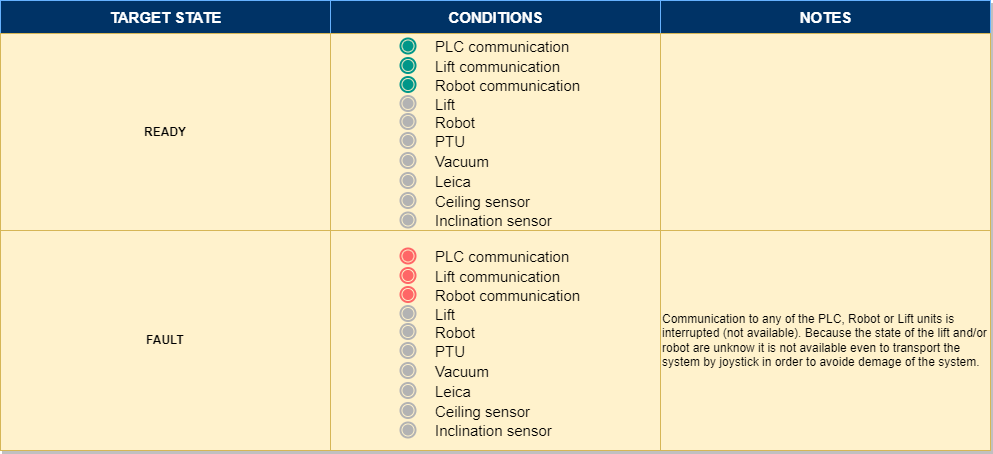

The diagram above was exported from draw.io. Its source (the exported page's mxGraphModel, read from the mxfile embedded in the PNG):
<mxGraphModel dx="2040" dy="1450" grid="1" gridSize="10" guides="1" tooltips="1" connect="1" arrows="1" fold="1" page="1" pageScale="1" pageWidth="1169" pageHeight="827" math="0" shadow="0">
  <root>
    <mxCell id="0" />
    <mxCell id="1" parent="0" />
    <mxCell id="4" value="Assets" style="childLayout=tableLayout;recursiveResize=0;strokeColor=#66B2FF;fillColor=#99FFFF;shadow=1;fontColor=#FFFFFF;" vertex="1" parent="1">
      <mxGeometry x="80" y="405" width="990" height="450" as="geometry" />
    </mxCell>
    <mxCell id="5" style="shape=tableRow;horizontal=0;startSize=0;swimlaneHead=0;swimlaneBody=0;top=0;left=0;bottom=0;right=0;dropTarget=0;collapsible=0;recursiveResize=0;expand=0;fontStyle=0;strokeColor=inherit;fillColor=#ffffff;" vertex="1" parent="4">
      <mxGeometry width="990" height="33" as="geometry" />
    </mxCell>
    <mxCell id="7" value="&lt;font style=&quot;font-size: 15px;&quot;&gt;TARGET STATE&lt;/font&gt;" style="connectable=0;recursiveResize=0;strokeColor=inherit;fillColor=#003366;align=center;fontStyle=1;fontColor=#FFFFFF;html=1;fontSize=15;" vertex="1" parent="5">
      <mxGeometry width="330" height="33" as="geometry">
        <mxRectangle width="330" height="33" as="alternateBounds" />
      </mxGeometry>
    </mxCell>
    <mxCell id="8" value="CONDITIONS" style="connectable=0;recursiveResize=0;strokeColor=inherit;fillColor=#003366;align=center;fontStyle=1;fontColor=#FFFFFF;html=1;fontSize=15;" vertex="1" parent="5">
      <mxGeometry x="330" width="330" height="33" as="geometry">
        <mxRectangle width="330" height="33" as="alternateBounds" />
      </mxGeometry>
    </mxCell>
    <mxCell id="9" value="NOTES" style="connectable=0;recursiveResize=0;strokeColor=inherit;fillColor=#003366;align=center;fontStyle=1;fontColor=#FFFFFF;html=1;fontSize=15;" vertex="1" parent="5">
      <mxGeometry x="660" width="330" height="33" as="geometry">
        <mxRectangle width="330" height="33" as="alternateBounds" />
      </mxGeometry>
    </mxCell>
    <mxCell id="10" value="" style="shape=tableRow;horizontal=0;startSize=0;swimlaneHead=0;swimlaneBody=0;top=0;left=0;bottom=0;right=0;dropTarget=0;collapsible=0;recursiveResize=0;expand=0;fontStyle=0;strokeColor=inherit;fillColor=#ffffff;" vertex="1" parent="4">
      <mxGeometry y="33" width="990" height="197" as="geometry" />
    </mxCell>
    <mxCell id="12" value="&lt;b&gt;READY&lt;/b&gt;" style="connectable=0;recursiveResize=0;strokeColor=#d6b656;fillColor=#fff2cc;align=center;whiteSpace=wrap;html=1;" vertex="1" parent="10">
      <mxGeometry width="330" height="197" as="geometry">
        <mxRectangle width="330" height="197" as="alternateBounds" />
      </mxGeometry>
    </mxCell>
    <mxCell id="13" value="&lt;div&gt;&lt;br&gt;&lt;/div&gt;" style="connectable=0;recursiveResize=0;strokeColor=#d6b656;fillColor=#fff2cc;align=left;whiteSpace=wrap;html=1;container=1;" vertex="1" parent="10">
      <mxGeometry x="330" width="330" height="197" as="geometry">
        <mxRectangle width="330" height="197" as="alternateBounds" />
      </mxGeometry>
    </mxCell>
    <mxCell id="14" value="" style="group" vertex="1" connectable="0" parent="13">
      <mxGeometry x="70" y="5" width="15" height="189" as="geometry" />
    </mxCell>
    <mxCell id="15" value="Inclination sensor" style="dashed=0;shape=mxgraph.gmdl.radiobutton;fontSize=15;fontColor=#000000;spacingTop=0;spacing=20;labelPosition=right;verticalLabelPosition=middle;align=left;verticalAlign=middle;strokeWidth=2;strokeColor=#B3B3B3;fillColor=#B3B3B3;movable=1;resizable=1;rotatable=1;deletable=1;editable=1;connectable=1;shadow=0;" vertex="1" parent="14">
      <mxGeometry y="174" width="15" height="15" as="geometry" />
    </mxCell>
    <mxCell id="16" value="PLC communication" style="dashed=0;shape=mxgraph.gmdl.radiobutton;fontSize=15;fontColor=#000000;spacingTop=0;spacing=20;labelPosition=right;verticalLabelPosition=middle;align=left;verticalAlign=middle;strokeWidth=2;strokeColor=#009688;fillColor=#009688;movable=1;resizable=1;rotatable=1;deletable=1;editable=1;connectable=1;shadow=0;" vertex="1" parent="14">
      <mxGeometry width="15" height="15" as="geometry" />
    </mxCell>
    <mxCell id="17" value="Lift communication" style="dashed=0;shape=mxgraph.gmdl.radiobutton;fontSize=15;fontColor=#000000;spacingTop=0;spacing=20;labelPosition=right;verticalLabelPosition=middle;align=left;verticalAlign=middle;strokeWidth=2;strokeColor=#009688;fillColor=#009688;movable=1;resizable=1;rotatable=1;deletable=1;editable=1;connectable=1;shadow=0;" vertex="1" parent="14">
      <mxGeometry y="19.5" width="15" height="15" as="geometry" />
    </mxCell>
    <mxCell id="18" value="PTU" style="dashed=0;shape=mxgraph.gmdl.radiobutton;fontSize=15;fontColor=#000000;spacingTop=0;spacing=20;labelPosition=right;verticalLabelPosition=middle;align=left;verticalAlign=middle;strokeWidth=2;strokeColor=#B3B3B3;fillColor=#B3B3B3;movable=1;resizable=1;rotatable=1;deletable=1;editable=1;connectable=1;shadow=0;" vertex="1" parent="14">
      <mxGeometry y="94.5" width="15" height="15" as="geometry" />
    </mxCell>
    <mxCell id="19" value="Vacuum" style="dashed=0;shape=mxgraph.gmdl.radiobutton;fontSize=15;fontColor=#000000;spacingTop=0;spacing=20;labelPosition=right;verticalLabelPosition=middle;align=left;verticalAlign=middle;strokeWidth=2;strokeColor=#B3B3B3;fillColor=#B3B3B3;movable=1;resizable=1;rotatable=1;deletable=1;editable=1;connectable=1;shadow=0;" vertex="1" parent="14">
      <mxGeometry y="114.5" width="15" height="15" as="geometry" />
    </mxCell>
    <mxCell id="20" value="Leica" style="dashed=0;shape=mxgraph.gmdl.radiobutton;fontSize=15;fontColor=#000000;spacingTop=0;spacing=20;labelPosition=right;verticalLabelPosition=middle;align=left;verticalAlign=middle;strokeWidth=2;strokeColor=#B3B3B3;fillColor=#B3B3B3;movable=1;resizable=1;rotatable=1;deletable=1;editable=1;connectable=1;shadow=0;" vertex="1" parent="14">
      <mxGeometry y="134.5" width="15" height="15" as="geometry" />
    </mxCell>
    <mxCell id="21" value="Ceiling sensor" style="dashed=0;shape=mxgraph.gmdl.radiobutton;fontSize=15;fontColor=#000000;spacingTop=0;spacing=20;labelPosition=right;verticalLabelPosition=middle;align=left;verticalAlign=middle;strokeWidth=2;strokeColor=#B3B3B3;fillColor=#B3B3B3;movable=1;resizable=1;rotatable=1;deletable=1;editable=1;connectable=1;shadow=0;" vertex="1" parent="14">
      <mxGeometry y="154.5" width="15" height="15" as="geometry" />
    </mxCell>
    <mxCell id="22" value="Robot communication" style="dashed=0;shape=mxgraph.gmdl.radiobutton;fontSize=15;fontColor=#000000;spacingTop=0;spacing=20;labelPosition=right;verticalLabelPosition=middle;align=left;verticalAlign=middle;strokeWidth=2;strokeColor=#009688;fillColor=#009688;movable=1;resizable=1;rotatable=1;deletable=1;editable=1;connectable=1;shadow=0;" vertex="1" parent="14">
      <mxGeometry y="38.5" width="15" height="15" as="geometry" />
    </mxCell>
    <mxCell id="23" value="Lift" style="dashed=0;shape=mxgraph.gmdl.radiobutton;fontSize=15;fontColor=#000000;spacingTop=0;spacing=20;labelPosition=right;verticalLabelPosition=middle;align=left;verticalAlign=middle;strokeWidth=2;strokeColor=#B3B3B3;fillColor=#B3B3B3;movable=1;resizable=1;rotatable=1;deletable=1;editable=1;connectable=1;shadow=0;" vertex="1" parent="14">
      <mxGeometry y="57.5" width="15" height="15" as="geometry" />
    </mxCell>
    <mxCell id="24" value="Robot" style="dashed=0;shape=mxgraph.gmdl.radiobutton;fontSize=15;fontColor=#000000;spacingTop=0;spacing=20;labelPosition=right;verticalLabelPosition=middle;align=left;verticalAlign=middle;strokeWidth=2;strokeColor=#B3B3B3;fillColor=#B3B3B3;movable=1;resizable=1;rotatable=1;deletable=1;editable=1;connectable=1;shadow=0;" vertex="1" parent="14">
      <mxGeometry y="75.5" width="15" height="15" as="geometry" />
    </mxCell>
    <mxCell id="25" value="" style="connectable=0;recursiveResize=0;strokeColor=#d6b656;fillColor=#fff2cc;align=left;whiteSpace=wrap;html=1;container=0;" vertex="1" parent="10">
      <mxGeometry x="660" width="330" height="197" as="geometry">
        <mxRectangle width="330" height="197" as="alternateBounds" />
      </mxGeometry>
    </mxCell>
    <mxCell id="26" value="" style="shape=tableRow;horizontal=0;startSize=0;swimlaneHead=0;swimlaneBody=0;top=0;left=0;bottom=0;right=0;dropTarget=0;collapsible=0;recursiveResize=0;expand=0;fontStyle=1;strokeColor=inherit;fillColor=#FFFFFF;autosize=1;" vertex="1" parent="4">
      <mxGeometry y="230" width="990" height="220" as="geometry" />
    </mxCell>
    <mxCell id="28" value="&lt;b&gt;FAULT&lt;/b&gt;" style="connectable=0;recursiveResize=0;strokeColor=#d6b656;fillColor=#fff2cc;whiteSpace=wrap;html=1;autosize=1;resizeWidth=1;resizeHeight=1;" vertex="1" parent="26">
      <mxGeometry width="330" height="220" as="geometry">
        <mxRectangle width="330" height="220" as="alternateBounds" />
      </mxGeometry>
    </mxCell>
    <mxCell id="29" value="" style="connectable=0;recursiveResize=0;strokeColor=#d6b656;fillColor=#fff2cc;whiteSpace=wrap;html=1;autosize=1;resizeWidth=1;resizeHeight=1;align=left;container=1;" vertex="1" parent="26">
      <mxGeometry x="330" width="330" height="220" as="geometry">
        <mxRectangle width="330" height="220" as="alternateBounds" />
      </mxGeometry>
    </mxCell>
    <mxCell id="30" value="" style="group" vertex="1" connectable="0" parent="29">
      <mxGeometry x="70" y="18" width="15" height="189" as="geometry" />
    </mxCell>
    <mxCell id="31" value="Inclination sensor" style="dashed=0;shape=mxgraph.gmdl.radiobutton;fontSize=15;fontColor=#000000;spacingTop=0;spacing=20;labelPosition=right;verticalLabelPosition=middle;align=left;verticalAlign=middle;strokeWidth=2;strokeColor=#B3B3B3;fillColor=#B3B3B3;movable=1;resizable=1;rotatable=1;deletable=1;editable=1;connectable=1;shadow=0;" vertex="1" parent="30">
      <mxGeometry y="174" width="15" height="15" as="geometry" />
    </mxCell>
    <mxCell id="32" value="PLC communication" style="dashed=0;shape=mxgraph.gmdl.radiobutton;fontSize=15;fontColor=#000000;spacingTop=0;spacing=20;labelPosition=right;verticalLabelPosition=middle;align=left;verticalAlign=middle;strokeWidth=2;strokeColor=#FF6666;fillColor=#FF6666;movable=1;resizable=1;rotatable=1;deletable=1;editable=1;connectable=1;shadow=0;" vertex="1" parent="30">
      <mxGeometry width="15" height="15" as="geometry" />
    </mxCell>
    <mxCell id="33" value="Lift communication" style="dashed=0;shape=mxgraph.gmdl.radiobutton;fontSize=15;fontColor=#000000;spacingTop=0;spacing=20;labelPosition=right;verticalLabelPosition=middle;align=left;verticalAlign=middle;strokeWidth=2;strokeColor=#FF6666;fillColor=#FF6666;movable=1;resizable=1;rotatable=1;deletable=1;editable=1;connectable=1;shadow=0;" vertex="1" parent="30">
      <mxGeometry y="19.5" width="15" height="15" as="geometry" />
    </mxCell>
    <mxCell id="34" value="PTU" style="dashed=0;shape=mxgraph.gmdl.radiobutton;fontSize=15;fontColor=#000000;spacingTop=0;spacing=20;labelPosition=right;verticalLabelPosition=middle;align=left;verticalAlign=middle;strokeWidth=2;strokeColor=#B3B3B3;fillColor=#B3B3B3;movable=1;resizable=1;rotatable=1;deletable=1;editable=1;connectable=1;shadow=0;" vertex="1" parent="30">
      <mxGeometry y="94.5" width="15" height="15" as="geometry" />
    </mxCell>
    <mxCell id="35" value="Vacuum" style="dashed=0;shape=mxgraph.gmdl.radiobutton;fontSize=15;fontColor=#000000;spacingTop=0;spacing=20;labelPosition=right;verticalLabelPosition=middle;align=left;verticalAlign=middle;strokeWidth=2;strokeColor=#B3B3B3;fillColor=#B3B3B3;movable=1;resizable=1;rotatable=1;deletable=1;editable=1;connectable=1;shadow=0;" vertex="1" parent="30">
      <mxGeometry y="114.5" width="15" height="15" as="geometry" />
    </mxCell>
    <mxCell id="36" value="Leica" style="dashed=0;shape=mxgraph.gmdl.radiobutton;fontSize=15;fontColor=#000000;spacingTop=0;spacing=20;labelPosition=right;verticalLabelPosition=middle;align=left;verticalAlign=middle;strokeWidth=2;strokeColor=#B3B3B3;fillColor=#B3B3B3;movable=1;resizable=1;rotatable=1;deletable=1;editable=1;connectable=1;shadow=0;" vertex="1" parent="30">
      <mxGeometry y="134.5" width="15" height="15" as="geometry" />
    </mxCell>
    <mxCell id="37" value="Ceiling sensor" style="dashed=0;shape=mxgraph.gmdl.radiobutton;fontSize=15;fontColor=#000000;spacingTop=0;spacing=20;labelPosition=right;verticalLabelPosition=middle;align=left;verticalAlign=middle;strokeWidth=2;strokeColor=#B3B3B3;fillColor=#B3B3B3;movable=1;resizable=1;rotatable=1;deletable=1;editable=1;connectable=1;shadow=0;" vertex="1" parent="30">
      <mxGeometry y="154.5" width="15" height="15" as="geometry" />
    </mxCell>
    <mxCell id="38" value="Robot communication" style="dashed=0;shape=mxgraph.gmdl.radiobutton;fontSize=15;fontColor=#000000;spacingTop=0;spacing=20;labelPosition=right;verticalLabelPosition=middle;align=left;verticalAlign=middle;strokeWidth=2;strokeColor=#FF6666;fillColor=#FF6666;movable=1;resizable=1;rotatable=1;deletable=1;editable=1;connectable=1;shadow=0;" vertex="1" parent="30">
      <mxGeometry y="38.5" width="15" height="15" as="geometry" />
    </mxCell>
    <mxCell id="39" value="Lift" style="dashed=0;shape=mxgraph.gmdl.radiobutton;fontSize=15;fontColor=#000000;spacingTop=0;spacing=20;labelPosition=right;verticalLabelPosition=middle;align=left;verticalAlign=middle;strokeWidth=2;strokeColor=#B3B3B3;fillColor=#B3B3B3;movable=1;resizable=1;rotatable=1;deletable=1;editable=1;connectable=1;shadow=0;" vertex="1" parent="30">
      <mxGeometry y="57.5" width="15" height="15" as="geometry" />
    </mxCell>
    <mxCell id="40" value="Robot" style="dashed=0;shape=mxgraph.gmdl.radiobutton;fontSize=15;fontColor=#000000;spacingTop=0;spacing=20;labelPosition=right;verticalLabelPosition=middle;align=left;verticalAlign=middle;strokeWidth=2;strokeColor=#B3B3B3;fillColor=#B3B3B3;movable=1;resizable=1;rotatable=1;deletable=1;editable=1;connectable=1;shadow=0;" vertex="1" parent="30">
      <mxGeometry y="75.5" width="15" height="15" as="geometry" />
    </mxCell>
    <mxCell id="41" value="Communication to any of the PLC, Robot or Lift units is interrupted (not available). Because the state of the lift and/or robot are unknow it is not available even to transport the system by joystick in order to avoide demage of the system." style="connectable=0;recursiveResize=0;strokeColor=#d6b656;fillColor=#fff2cc;whiteSpace=wrap;html=1;autosize=1;resizeWidth=1;resizeHeight=1;align=left;" vertex="1" parent="26">
      <mxGeometry x="660" width="330" height="220" as="geometry">
        <mxRectangle width="330" height="220" as="alternateBounds" />
      </mxGeometry>
    </mxCell>
  </root>
</mxGraphModel>